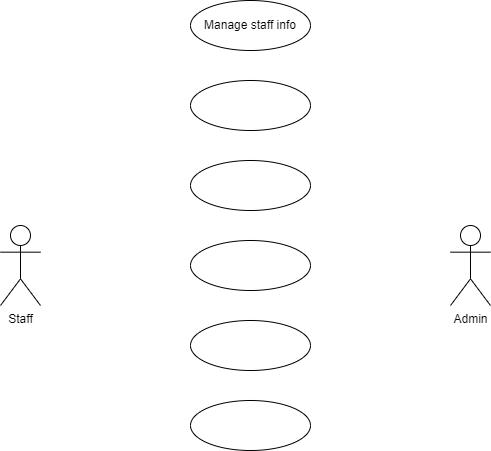

The diagram above was exported from draw.io. Its source (the exported page's mxGraphModel, read from the mxfile embedded in the PNG):
<mxGraphModel dx="954" dy="570" grid="1" gridSize="10" guides="1" tooltips="1" connect="1" arrows="1" fold="1" page="1" pageScale="1" pageWidth="1169" pageHeight="827" math="0" shadow="0">
  <root>
    <mxCell id="0" />
    <mxCell id="1" parent="0" />
    <mxCell id="ILC6SvqTU2pfZRFm1I2n-1" value="Staff" style="shape=umlActor;verticalLabelPosition=bottom;verticalAlign=top;html=1;outlineConnect=0;" vertex="1" parent="1">
      <mxGeometry x="160" y="375" width="40" height="80" as="geometry" />
    </mxCell>
    <mxCell id="ILC6SvqTU2pfZRFm1I2n-7" value="Admin" style="shape=umlActor;verticalLabelPosition=bottom;verticalAlign=top;html=1;outlineConnect=0;" vertex="1" parent="1">
      <mxGeometry x="610" y="375" width="40" height="80" as="geometry" />
    </mxCell>
    <mxCell id="ILC6SvqTU2pfZRFm1I2n-17" value="Manage staff info" style="ellipse;whiteSpace=wrap;html=1;" vertex="1" parent="1">
      <mxGeometry x="350" y="150" width="120" height="50" as="geometry" />
    </mxCell>
    <mxCell id="ILC6SvqTU2pfZRFm1I2n-18" value="" style="ellipse;whiteSpace=wrap;html=1;" vertex="1" parent="1">
      <mxGeometry x="350" y="230" width="120" height="50" as="geometry" />
    </mxCell>
    <mxCell id="ILC6SvqTU2pfZRFm1I2n-19" value="" style="ellipse;whiteSpace=wrap;html=1;" vertex="1" parent="1">
      <mxGeometry x="350" y="310" width="120" height="50" as="geometry" />
    </mxCell>
    <mxCell id="ILC6SvqTU2pfZRFm1I2n-20" value="" style="ellipse;whiteSpace=wrap;html=1;" vertex="1" parent="1">
      <mxGeometry x="350" y="390" width="120" height="50" as="geometry" />
    </mxCell>
    <mxCell id="ILC6SvqTU2pfZRFm1I2n-21" value="" style="ellipse;whiteSpace=wrap;html=1;" vertex="1" parent="1">
      <mxGeometry x="350" y="470" width="120" height="50" as="geometry" />
    </mxCell>
    <mxCell id="ILC6SvqTU2pfZRFm1I2n-22" value="" style="ellipse;whiteSpace=wrap;html=1;" vertex="1" parent="1">
      <mxGeometry x="350" y="550" width="120" height="50" as="geometry" />
    </mxCell>
  </root>
</mxGraphModel>